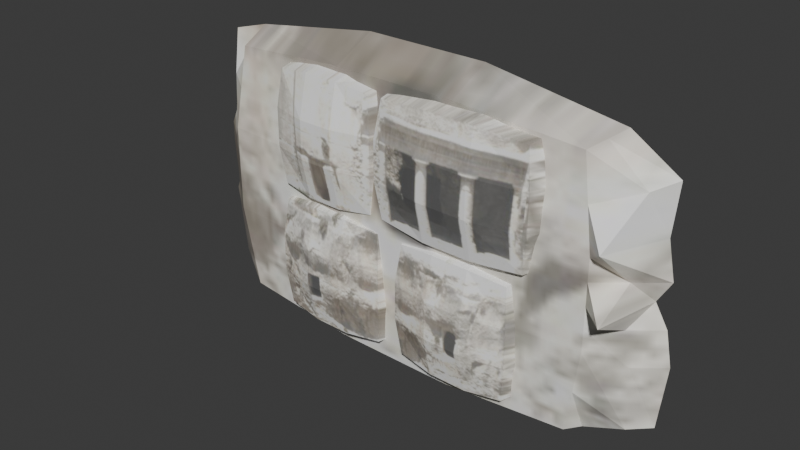 # Source: tomb.blend  (saved by Blender 4.5.92; exported with 4.5.12 LTS)
import bpy
from mathutils import Matrix  # noqa: F401  (used for matrix-valued properties, if any)

bpy.ops.wm.read_factory_settings(use_empty=True)
scene = bpy.context.scene
scene.name = 'Scene'

# ---- images (referenced by path relative to the original .blend; pixels are not part of the script)
import os
ASSET_DIR = os.environ.get("B2B_ASSET_DIR", "")  # directory of the original .blend (textures are referenced by path, not embedded)
HERE = os.path.dirname(os.path.abspath(__file__))  # packed textures are extracted next to this script under _unpacked/

def load_image(name, relpath, width, height, colorspace="sRGB"):
    """Load a texture the original file referenced (path relative to the .blend, or extracted next to this script)."""
    p = next((c for c in (os.path.join(HERE, relpath), os.path.join(ASSET_DIR, relpath)) if relpath and os.path.exists(c)), "")
    if p:
        img = bpy.data.images.load(p, check_existing=True)
        img.name = name
    else:  # same state as the original file: an image datablock whose file is absent (Cycles renders it pink)
        img = bpy.data.images.new(name, width, height)
        img.source = "FILE"
        img.filepath = "//" + (relpath or name)
    img.colorspace_settings.name = colorspace
    return img
img_tombheriziiii_jpg = load_image('tombheriziiii.jpg', '_unpacked/tombheriziiii.50804afe.jpg', 256, 256, 'sRGB')

# ---- materials (node trees are filled in below, after node groups)
mat_material_001 = bpy.data.materials.new('Material.001')
mat_material_001.use_backface_culling = True

# ---- material node trees
mat_material_001.use_nodes = True; mat_material_001.node_tree.nodes.clear()
_N = mat_material_001.node_tree.nodes; _L = mat_material_001.node_tree.links
n0 = _N.new('ShaderNodeBsdfPrincipled'); n0.name = 'Principled BSDF'; n0.location = (-200, 100)
n1 = _N.new('ShaderNodeOutputMaterial'); n1.name = 'Material Output'; n1.location = (200, 100)
n2 = _N.new('ShaderNodeTexImage'); n2.name = 'Image Texture'; n2.location = (-490, 80)
n2.image = img_tombheriziiii_jpg
_L.new(n0.outputs[0], n1.inputs[0])
_L.new(n2.outputs[0], n0.inputs[0])
n1.is_active_output = True

# ---- world
world_world = bpy.data.worlds.new('World'); scene.world = world_world
world_world.use_nodes = True; world_world.node_tree.nodes.clear()
_N = world_world.node_tree.nodes; _L = world_world.node_tree.links
n0 = _N.new('ShaderNodeOutputWorld'); n0.name = 'World Output'; n0.location = (200, 100)
n1 = _N.new('ShaderNodeBackground'); n1.name = 'Background'; n1.location = (-200, 100)
n1.inputs[0].default_value = (0.05088, 0.05088, 0.05088, 1.0)
_L.new(n1.outputs[0], n0.inputs[0])
n0.is_active_output = True
world_world.color = (0.05088, 0.05088, 0.05088)
world_world.sun_shadow_jitter_overblur = 0.0

# ---- meshes
me_cube_001 = bpy.data.meshes.new('Cube.001')
me_cube_001.from_pydata([(-0.5, -0.104, -1.82), (-0.5, -0.104, 1.82), (0.5, -0.104, 1.82), (0.5, -0.104, -1.82), (-0.5, 1.216, 0.5), (-1.82, -0.104, -0.5), (-0.5, 1.216, -0.5), (0.5, 1.216, -0.5), (1.82, -0.104, 0.5), (1.82, -0.104, -0.5), (-1.82, -0.104, 0.5), (0.5, 1.216, 0.5), (1.58, -0.104, -1.58), (0.5, 0.9755, -1.58), (-0.5, 1.216, 0.0), (0.5, 0.9755, 1.58), (-0.5, 0.9755, -1.58), (-1.58, -0.104, 1.58), (-1.58, 0.9755, -0.5), (0.0, 1.216, 0.5), (-1.82, -0.104, 0.0), (1.58, 0.9755, -0.5), (1.58, -0.104, 1.58), (1.58, 0.9755, 0.5), (-1.58, 0.9755, 0.5), (-1.58, -0.104, -1.58), (-0.5, 0.9755, 1.58), (0.5, 1.216, 0.0), (0.0, 1.216, -0.5), (1.82, -0.104, 0.0), (0.0, -0.104, -1.82), (0.0, -0.104, 1.82), (0.0, 1.216, 0.0), (0.0, 0.9755, 1.58), (0.0, 0.9755, -1.58), (-1.58, 0.9755, 0.0), (1.58, 0.9755, 0.0), (1.473, 0.8692, 1.473), (1.473, 0.8692, -1.473), (-1.473, 0.8692, 1.473), (-1.473, 0.8692, -1.473)], [], [(40, 16, 0, 25), (26, 39, 17, 1), (33, 26, 1, 31), (16, 34, 30, 0), (24, 39, 26, 4), (13, 38, 12, 3), (34, 13, 3, 30), (15, 33, 31, 2), (37, 15, 2, 22), (16, 6, 28, 34), (35, 24, 4, 14), (14, 4, 19, 32), (28, 32, 27, 7), (25, 5, 18, 40), (34, 28, 7, 13), (18, 35, 14, 6), (13, 7, 21, 38), (40, 18, 6, 16), (23, 37, 22, 8), (36, 23, 8, 29), (21, 36, 29, 9), (38, 21, 9, 12), (20, 10, 24, 35), (19, 33, 15, 11), (32, 19, 11, 27), (27, 11, 23, 36), (4, 26, 33, 19), (5, 20, 35, 18), (6, 14, 32, 28), (7, 27, 36, 21), (10, 17, 39, 24), (11, 15, 37, 23)])
_uv = me_cube_001.uv_layers.new(name='UVMap')
_uv.uv.foreach_set('vector', [0.5459, 0.02111, 0.3775, -0.003306, 0.3843, 0.005164, 0.5491, 0.04073, 0.3872, 0.4558, 0.5468, 0.4377, 0.5498, 0.4363, 0.3937, 0.4669, 0.3028, 0.4568, 0.3872, 0.4558, 0.3937, 0.4669, 0.32, 0.4678, 0.3775, -0.003306, 0.2884, -0.005519, 0.3065, 0.003283, 0.3843, 0.005164, 0.5657, 0.3044, 0.5468, 0.4377, 0.3872, 0.4558, 0.3823, 0.3041, 0.198, -0.007764, 0.02548, 0.009033, 0.05615, 0.03006, 0.2277, 0.001379, 0.2884, -0.005519, 0.198, -0.007764, 0.2277, 0.001379, 0.3065, 0.003283, 0.2172, 0.4577, 0.3028, 0.4568, 0.32, 0.4678, 0.2454, 0.4687, 0.05183, 0.4427, 0.2172, 0.4577, 0.2454, 0.4687, 0.07976, 0.4411, 0.3775, -0.003306, 0.3791, 0.154, 0.2887, 0.1529, 0.2884, -0.005519, 0.5657, 0.2335, 0.5657, 0.3044, 0.3823, 0.3041, 0.3808, 0.2297, 0.3808, 0.2297, 0.3823, 0.3041, 0.2935, 0.3041, 0.2911, 0.2292, 0.2887, 0.1529, 0.2911, 0.2292, 0.2002, 0.2286, 0.197, 0.1518, 0.5491, 0.04073, 0.5847, 0.1804, 0.5657, 0.1613, 0.5459, 0.02111, 0.2884, -0.005519, 0.2887, 0.1529, 0.197, 0.1518, 0.198, -0.007764, 0.5657, 0.1613, 0.5657, 0.2335, 0.3808, 0.2297, 0.3791, 0.154, 0.198, -0.007764, 0.197, 0.1518, 0.00903, 0.1546, 0.02548, 0.009033, 0.5459, 0.02111, 0.5657, 0.1613, 0.3791, 0.154, 0.3775, -0.003306, 0.01855, 0.3042, 0.05183, 0.4427, 0.07976, 0.4411, 0.03415, 0.305, 0.01383, 0.23, 0.01855, 0.3042, 0.03415, 0.305, 0.03014, 0.2402, 0.00903, 0.1546, 0.01383, 0.23, 0.03014, 0.2402, 0.02608, 0.1745, 0.02548, 0.009033, 0.00903, 0.1546, 0.02608, 0.1745, 0.05615, 0.03006, 0.5846, 0.2432, 0.5844, 0.3052, 0.5657, 0.3044, 0.5657, 0.2335, 0.2935, 0.3041, 0.3028, 0.4568, 0.2172, 0.4577, 0.2034, 0.304, 0.2911, 0.2292, 0.2935, 0.3041, 0.2034, 0.304, 0.2002, 0.2286, 0.2002, 0.2286, 0.2034, 0.304, 0.01855, 0.3042, 0.01383, 0.23, 0.3823, 0.3041, 0.3872, 0.4558, 0.3028, 0.4568, 0.2935, 0.3041, 0.5847, 0.1804, 0.5846, 0.2432, 0.5657, 0.2335, 0.5657, 0.1613, 0.3791, 0.154, 0.3808, 0.2297, 0.2911, 0.2292, 0.2887, 0.1529, 0.197, 0.1518, 0.2002, 0.2286, 0.01383, 0.23, 0.00903, 0.1546, 0.5844, 0.3052, 0.5498, 0.4363, 0.5468, 0.4377, 0.5657, 0.3044, 0.2034, 0.304, 0.2172, 0.4577, 0.05183, 0.4427, 0.01855, 0.3042])
me_cube_001.materials.append(mat_material_001)
me_cube_001.update()
me_cube_002 = bpy.data.meshes.new('Cube.002')
me_cube_002.from_pydata([(-0.5, -0.104, -1.82), (-0.5, -0.104, 1.82), (0.5, -0.104, 1.82), (0.5, -0.104, -1.82), (-0.5, 1.216, 0.5), (-1.82, -0.104, -0.5), (-0.5, 1.216, -0.5), (0.5, 1.216, -0.5), (1.82, -0.104, 0.5), (1.82, -0.104, -0.5), (-1.82, -0.104, 0.5), (0.5, 1.216, 0.5), (1.58, -0.104, -1.58), (0.5, 0.9755, -1.58), (-0.5, 1.216, 0.0), (0.5, 0.9755, 1.58), (-0.5, 0.9755, -1.58), (-1.58, -0.104, 1.58), (-1.58, 0.9755, -0.5), (0.0, 1.216, 0.5), (-1.82, -0.104, 0.0), (1.58, 0.9755, -0.5), (1.58, -0.104, 1.58), (1.58, 0.9755, 0.5), (-1.58, 0.9755, 0.5), (-1.58, -0.104, -1.58), (-0.5, 0.9755, 1.58), (0.5, 1.216, 0.0), (0.0, 1.216, -0.5), (1.82, -0.104, 0.0), (0.0, -0.104, -1.82), (0.0, -0.104, 1.82), (0.0, 1.216, 0.0), (0.0, 0.9755, 1.58), (0.0, 0.9755, -1.58), (-1.58, 0.9755, 0.0), (1.58, 0.9755, 0.0), (1.473, 0.8692, 1.473), (1.473, 0.8692, -1.473), (-1.473, 0.8692, 1.473), (-1.473, 0.8692, -1.473)], [], [(40, 16, 0, 25), (26, 39, 17, 1), (33, 26, 1, 31), (16, 34, 30, 0), (24, 39, 26, 4), (13, 38, 12, 3), (34, 13, 3, 30), (15, 33, 31, 2), (37, 15, 2, 22), (16, 6, 28, 34), (35, 24, 4, 14), (14, 4, 19, 32), (28, 32, 27, 7), (25, 5, 18, 40), (34, 28, 7, 13), (18, 35, 14, 6), (13, 7, 21, 38), (40, 18, 6, 16), (23, 37, 22, 8), (36, 23, 8, 29), (21, 36, 29, 9), (38, 21, 9, 12), (20, 10, 24, 35), (19, 33, 15, 11), (32, 19, 11, 27), (27, 11, 23, 36), (4, 26, 33, 19), (5, 20, 35, 18), (6, 14, 32, 28), (7, 27, 36, 21), (10, 17, 39, 24), (11, 15, 37, 23)])
_uv = me_cube_002.uv_layers.new(name='UVMap')
_uv.uv.foreach_set('vector', [0.9559, 0.02356, 0.7964, 0.006638, 0.7629, 0.02326, 0.9223, 0.05164, 0.7827, 0.4906, 0.9379, 0.4749, 0.9062, 0.4792, 0.7503, 0.509, 0.702, 0.4899, 0.7827, 0.4906, 0.7503, 0.509, 0.68, 0.5082, 0.7964, 0.006638, 0.7127, 0.00948, 0.69, 0.02564, 0.7629, 0.02326, 0.9678, 0.3281, 0.9379, 0.4749, 0.7827, 0.4906, 0.7958, 0.3271, 0.6302, 0.01228, 0.4738, 0.03898, 0.4657, 0.06517, 0.6181, 0.02798, 0.7127, 0.00948, 0.6302, 0.01228, 0.6181, 0.02798, 0.69, 0.02564, 0.6224, 0.4892, 0.702, 0.4899, 0.68, 0.5082, 0.6107, 0.5075, 0.4717, 0.4714, 0.6224, 0.4892, 0.6107, 0.5075, 0.4639, 0.4758, 0.7964, 0.006638, 0.8004, 0.1687, 0.7149, 0.1704, 0.7127, 0.00948, 0.971, 0.2507, 0.9678, 0.3281, 0.7958, 0.3271, 0.7981, 0.2483, 0.7981, 0.2483, 0.7958, 0.3271, 0.7113, 0.3275, 0.7131, 0.2494, 0.7149, 0.1704, 0.7131, 0.2494, 0.6294, 0.2505, 0.6307, 0.172, 0.9223, 0.05164, 0.9525, 0.2002, 0.9743, 0.1725, 0.9559, 0.02356, 0.7127, 0.00948, 0.7149, 0.1704, 0.6307, 0.172, 0.6302, 0.01228, 0.9743, 0.1725, 0.971, 0.2507, 0.7981, 0.2483, 0.8004, 0.1687, 0.6302, 0.01228, 0.6307, 0.172, 0.4556, 0.1823, 0.4738, 0.03898, 0.9559, 0.02356, 0.9743, 0.1725, 0.8004, 0.1687, 0.7964, 0.006638, 0.455, 0.3309, 0.4717, 0.4714, 0.4639, 0.4758, 0.432, 0.3384, 0.4553, 0.257, 0.455, 0.3309, 0.432, 0.3384, 0.4321, 0.2739, 0.4556, 0.1823, 0.4553, 0.257, 0.4321, 0.2739, 0.4322, 0.2088, 0.4738, 0.03898, 0.4556, 0.1823, 0.4322, 0.2088, 0.4657, 0.06517, 0.9498, 0.2684, 0.947, 0.336, 0.9678, 0.3281, 0.971, 0.2507, 0.7113, 0.3275, 0.702, 0.4899, 0.6224, 0.4892, 0.6281, 0.328, 0.7131, 0.2494, 0.7113, 0.3275, 0.6281, 0.328, 0.6294, 0.2505, 0.6294, 0.2505, 0.6281, 0.328, 0.455, 0.3309, 0.4553, 0.257, 0.7958, 0.3271, 0.7827, 0.4906, 0.702, 0.4899, 0.7113, 0.3275, 0.9525, 0.2002, 0.9498, 0.2684, 0.971, 0.2507, 0.9743, 0.1725, 0.8004, 0.1687, 0.7981, 0.2483, 0.7131, 0.2494, 0.7149, 0.1704, 0.6307, 0.172, 0.6294, 0.2505, 0.4553, 0.257, 0.4556, 0.1823, 0.947, 0.336, 0.9062, 0.4792, 0.9379, 0.4749, 0.9678, 0.3281, 0.6281, 0.328, 0.6224, 0.4892, 0.4717, 0.4714, 0.455, 0.3309])
me_cube_002.materials.append(mat_material_001)
me_cube_002.update()
me_cube_003 = bpy.data.meshes.new('Cube.003')
me_cube_003.from_pydata([(-0.5606, -0.104, 1.564), (-0.5606, -0.104, 5.203), (0.7705, -0.104, 5.203), (0.7705, -0.104, 1.564), (-0.5606, 1.216, 3.883), (-2.317, -0.104, 2.883), (-0.5606, 1.216, 2.883), (0.7705, 1.216, 2.883), (2.527, -0.104, 3.883), (2.527, -0.104, 2.883), (-2.317, -0.104, 3.883), (0.7705, 1.216, 3.883), (2.208, -0.104, 1.804), (0.7705, 0.9755, 1.804), (-0.5606, 1.216, 3.383), (0.7705, 0.9755, 4.963), (-0.5606, 0.9755, 1.804), (-1.998, -0.104, 4.963), (-1.998, 0.9755, 2.883), (0.1049, 1.216, 3.883), (-2.317, -0.104, 3.383), (2.208, 0.9755, 2.883), (2.208, -0.104, 4.963), (2.208, 0.9755, 3.883), (-1.998, 0.9755, 3.883), (-1.998, -0.104, 1.804), (-0.5606, 0.9755, 4.963), (0.7705, 1.216, 3.383), (0.1049, 1.216, 2.883), (2.527, -0.104, 3.383), (0.1049, -0.104, 1.564), (0.1049, -0.104, 5.203), (0.1049, 1.216, 3.383), (0.1049, 0.9755, 4.963), (0.1049, 0.9755, 1.804), (-1.998, 0.9755, 3.383), (2.208, 0.9755, 3.383), (2.066, 0.8692, 4.856), (2.066, 0.8692, 1.91), (-1.856, 0.8692, 4.856), (-1.856, 0.8692, 1.91)], [], [(40, 16, 0, 25), (26, 39, 17, 1), (33, 26, 1, 31), (16, 34, 30, 0), (24, 39, 26, 4), (13, 38, 12, 3), (34, 13, 3, 30), (15, 33, 31, 2), (37, 15, 2, 22), (16, 6, 28, 34), (35, 24, 4, 14), (14, 4, 19, 32), (28, 32, 27, 7), (25, 5, 18, 40), (34, 28, 7, 13), (18, 35, 14, 6), (13, 7, 21, 38), (40, 18, 6, 16), (23, 37, 22, 8), (36, 23, 8, 29), (21, 36, 29, 9), (38, 21, 9, 12), (20, 10, 24, 35), (19, 33, 15, 11), (32, 19, 11, 27), (27, 11, 23, 36), (4, 26, 33, 19), (5, 20, 35, 18), (6, 14, 32, 28), (7, 27, 36, 21), (10, 17, 39, 24), (11, 15, 37, 23)])
_uv = me_cube_003.uv_layers.new(name='UVMap')
_uv.uv.foreach_set('vector', [0.9944, 0.4701, 0.8106, 0.4516, 0.772, 0.4698, 0.9556, 0.5008, 0.7948, 0.9815, 0.9737, 0.9642, 0.9371, 0.969, 0.7575, 1.002, 0.7018, 0.9807, 0.7948, 0.9815, 0.7575, 1.002, 0.6765, 1.001, 0.8106, 0.4516, 0.7141, 0.4547, 0.688, 0.4724, 0.772, 0.4698, 1.008, 0.8035, 0.9737, 0.9642, 0.7948, 0.9815, 0.8099, 0.8024, 0.6191, 0.4577, 0.4389, 0.487, 0.4296, 0.5157, 0.6052, 0.4749, 0.7141, 0.4547, 0.6191, 0.4577, 0.6052, 0.4749, 0.688, 0.4724, 0.6101, 0.9799, 0.7018, 0.9807, 0.6765, 1.001, 0.5966, 0.9999, 0.4364, 0.9604, 0.6101, 0.9799, 0.5966, 0.9999, 0.4275, 0.9652, 0.8106, 0.4516, 0.8152, 0.629, 0.7167, 0.6308, 0.7141, 0.4547, 1.012, 0.7188, 1.008, 0.8035, 0.8099, 0.8024, 0.8125, 0.7162, 0.8125, 0.7162, 0.8099, 0.8024, 0.7126, 0.8029, 0.7146, 0.7174, 0.7167, 0.6308, 0.7146, 0.7174, 0.6181, 0.7185, 0.6196, 0.6326, 0.9556, 0.5008, 0.9905, 0.6635, 1.016, 0.6331, 0.9944, 0.4701, 0.7141, 0.4547, 0.7167, 0.6308, 0.6196, 0.6326, 0.6191, 0.4577, 1.016, 0.6331, 1.012, 0.7188, 0.8125, 0.7162, 0.8152, 0.629, 0.6191, 0.4577, 0.6196, 0.6326, 0.4179, 0.6439, 0.4389, 0.487, 0.9944, 0.4701, 1.016, 0.6331, 0.8152, 0.629, 0.8106, 0.4516, 0.4173, 0.8066, 0.4364, 0.9604, 0.4275, 0.9652, 0.3907, 0.8148, 0.4176, 0.7257, 0.4173, 0.8066, 0.3907, 0.8148, 0.3909, 0.7442, 0.4179, 0.6439, 0.4176, 0.7257, 0.3909, 0.7442, 0.391, 0.6729, 0.4389, 0.487, 0.4179, 0.6439, 0.391, 0.6729, 0.4296, 0.5157, 0.9873, 0.7382, 0.9842, 0.8121, 1.008, 0.8035, 1.012, 0.7188, 0.7126, 0.8029, 0.7018, 0.9807, 0.6101, 0.9799, 0.6167, 0.8034, 0.7146, 0.7174, 0.7126, 0.8029, 0.6167, 0.8034, 0.6181, 0.7185, 0.6181, 0.7185, 0.6167, 0.8034, 0.4173, 0.8066, 0.4176, 0.7257, 0.8099, 0.8024, 0.7948, 0.9815, 0.7018, 0.9807, 0.7126, 0.8029, 0.9905, 0.6635, 0.9873, 0.7382, 1.012, 0.7188, 1.016, 0.6331, 0.8152, 0.629, 0.8125, 0.7162, 0.7146, 0.7174, 0.7167, 0.6308, 0.6196, 0.6326, 0.6181, 0.7185, 0.4176, 0.7257, 0.4179, 0.6439, 0.9842, 0.8121, 0.9371, 0.969, 0.9737, 0.9642, 1.008, 0.8035, 0.6167, 0.8034, 0.6101, 0.9799, 0.4364, 0.9604, 0.4173, 0.8066])
me_cube_003.materials.append(mat_material_001)
me_cube_003.update()
me_cube_004 = bpy.data.meshes.new('Cube.004')
me_cube_004.from_pydata([(-0.3447, -0.104, 1.553), (-0.3447, -0.104, 5.192), (0.5866, -0.104, 5.192), (0.5866, -0.104, 1.553), (-0.3447, 1.216, 3.873), (-1.574, -0.104, 2.873), (-0.3447, 1.216, 2.873), (0.5866, 1.216, 2.873), (1.815, -0.104, 3.873), (1.815, -0.104, 2.873), (-1.574, -0.104, 3.873), (0.5866, 1.216, 3.873), (1.592, -0.104, 1.793), (0.5866, 0.9755, 1.793), (-0.3447, 1.216, 3.373), (0.5866, 0.9755, 4.952), (-0.3447, 0.9755, 1.793), (-1.35, -0.104, 4.952), (-1.35, 0.9755, 2.873), (0.1209, 1.216, 3.873), (-1.574, -0.104, 3.373), (1.592, 0.9755, 2.873), (1.592, -0.104, 4.952), (1.592, 0.9755, 3.873), (-1.35, 0.9755, 3.873), (-1.35, -0.104, 1.793), (-0.3447, 0.9755, 4.952), (0.5866, 1.216, 3.373), (0.1209, 1.216, 2.873), (1.815, -0.104, 3.373), (0.1209, -0.104, 1.553), (0.1209, -0.104, 5.192), (0.1209, 1.216, 3.373), (0.1209, 0.9755, 4.952), (0.1209, 0.9755, 1.793), (-1.35, 0.9755, 3.373), (1.592, 0.9755, 3.373), (1.493, 0.8692, 4.846), (1.493, 0.8692, 1.899), (-1.251, 0.8692, 4.846), (-1.251, 0.8692, 1.899)], [], [(40, 16, 0, 25), (26, 39, 17, 1), (33, 26, 1, 31), (16, 34, 30, 0), (24, 39, 26, 4), (13, 38, 12, 3), (34, 13, 3, 30), (15, 33, 31, 2), (37, 15, 2, 22), (16, 6, 28, 34), (35, 24, 4, 14), (14, 4, 19, 32), (28, 32, 27, 7), (25, 5, 18, 40), (34, 28, 7, 13), (18, 35, 14, 6), (13, 7, 21, 38), (40, 18, 6, 16), (23, 37, 22, 8), (36, 23, 8, 29), (21, 36, 29, 9), (38, 21, 9, 12), (20, 10, 24, 35), (19, 33, 15, 11), (32, 19, 11, 27), (27, 11, 23, 36), (4, 26, 33, 19), (5, 20, 35, 18), (6, 14, 32, 28), (7, 27, 36, 21), (10, 17, 39, 24), (11, 15, 37, 23)])
_uv = me_cube_004.uv_layers.new(name='UVMap')
_uv.uv.foreach_set('vector', [0.4565, 0.496, 0.3195, 0.4695, 0.325, 0.4787, 0.4591, 0.5172, 0.3274, 0.9666, 0.4572, 0.947, 0.4597, 0.9455, 0.3326, 0.9786, 0.2587, 0.9677, 0.3274, 0.9666, 0.3326, 0.9786, 0.2727, 0.9796, 0.3195, 0.4695, 0.247, 0.4671, 0.2617, 0.4767, 0.325, 0.4787, 0.4726, 0.8027, 0.4572, 0.947, 0.3274, 0.9666, 0.3234, 0.8024, 0.1735, 0.4647, 0.03313, 0.4829, 0.05809, 0.5056, 0.1976, 0.4746, 0.247, 0.4671, 0.1735, 0.4647, 0.1976, 0.4746, 0.2617, 0.4767, 0.1891, 0.9687, 0.2587, 0.9677, 0.2727, 0.9796, 0.2121, 0.9806, 0.05457, 0.9525, 0.1891, 0.9687, 0.2121, 0.9806, 0.07729, 0.9507, 0.3195, 0.4695, 0.3208, 0.6399, 0.2473, 0.6387, 0.247, 0.4671, 0.4726, 0.7259, 0.4726, 0.8027, 0.3234, 0.8024, 0.3221, 0.7219, 0.3221, 0.7219, 0.3234, 0.8024, 0.2512, 0.8024, 0.2492, 0.7212, 0.2473, 0.6387, 0.2492, 0.7212, 0.1753, 0.7206, 0.1727, 0.6375, 0.4591, 0.5172, 0.4881, 0.6684, 0.4726, 0.6478, 0.4565, 0.496, 0.247, 0.4671, 0.2473, 0.6387, 0.1727, 0.6375, 0.1735, 0.4647, 0.4726, 0.6478, 0.4726, 0.7259, 0.3221, 0.7219, 0.3208, 0.6399, 0.1735, 0.4647, 0.1727, 0.6375, 0.01976, 0.6405, 0.03313, 0.4829, 0.4565, 0.496, 0.4726, 0.6478, 0.3208, 0.6399, 0.3195, 0.4695, 0.0275, 0.8024, 0.05457, 0.9525, 0.07729, 0.9507, 0.04019, 0.8033, 0.02366, 0.7222, 0.0275, 0.8024, 0.04019, 0.8033, 0.03693, 0.7332, 0.01976, 0.6405, 0.02366, 0.7222, 0.03693, 0.7332, 0.03363, 0.6621, 0.03313, 0.4829, 0.01976, 0.6405, 0.03363, 0.6621, 0.05809, 0.5056, 0.4879, 0.7365, 0.4878, 0.8036, 0.4726, 0.8027, 0.4726, 0.7259, 0.2512, 0.8024, 0.2587, 0.9677, 0.1891, 0.9687, 0.1779, 0.8023, 0.2492, 0.7212, 0.2512, 0.8024, 0.1779, 0.8023, 0.1753, 0.7206, 0.1753, 0.7206, 0.1779, 0.8023, 0.0275, 0.8024, 0.02366, 0.7222, 0.3234, 0.8024, 0.3274, 0.9666, 0.2587, 0.9677, 0.2512, 0.8024, 0.4881, 0.6684, 0.4879, 0.7365, 0.4726, 0.7259, 0.4726, 0.6478, 0.3208, 0.6399, 0.3221, 0.7219, 0.2492, 0.7212, 0.2473, 0.6387, 0.1727, 0.6375, 0.1753, 0.7206, 0.02366, 0.7222, 0.01976, 0.6405, 0.4878, 0.8036, 0.4597, 0.9455, 0.4572, 0.947, 0.4726, 0.8027, 0.1779, 0.8023, 0.1891, 0.9687, 0.05457, 0.9525, 0.0275, 0.8024])
me_cube_004.materials.append(mat_material_001)
me_cube_004.update()
me_cube_005 = bpy.data.meshes.new('Cube.005')
me_cube_005.from_pydata([(0.3214, -0.5282, -2.535), (0.3214, -0.5282, 5.708), (3.638, -0.5282, 5.708), (3.638, -0.5282, -2.535), (0.3214, 0.8482, 2.719), (-4.74, -0.5282, 0.1643), (0.3214, 0.8482, 0.4537), (3.638, 0.8482, 0.4537), (8.217, -0.5282, 3.258), (8.716, -0.5282, 0.1944), (-4.378, -0.5282, 3.098), (3.638, 0.8482, 2.719), (7.218, -0.5282, -1.992), (3.638, 0.5978, -1.992), (0.3214, 0.8482, 1.586), (3.638, 0.5978, 5.164), (0.3214, 0.5978, -1.992), (-3.259, -0.5282, 5.164), (-3.259, 0.5978, 0.4537), (1.98, 0.8482, 2.719), (-4.237, -0.5282, 1.586), (7.218, 0.5978, 0.4537), (7.218, -0.5282, 5.164), (7.218, 0.5978, 2.719), (-3.259, 0.5978, 2.719), (-3.259, -0.5282, -1.992), (0.3214, 0.5978, 5.164), (3.638, 0.8482, 1.586), (1.98, 0.8482, 0.4537), (8.716, -0.5282, 1.586), (1.98, -0.5282, -2.535), (1.98, -0.5282, 5.708), (1.98, 0.8482, 1.586), (1.98, 0.5978, 5.164), (1.98, 0.5978, -1.992), (-3.259, 0.5978, 1.586), (7.218, 0.5978, 1.586), (6.865, 0.4869, 4.923), (6.865, 0.4869, -1.751), (-2.906, 0.4869, 4.923), (-2.906, 0.4869, -1.751), (-4.572, -0.5282, 1.02), (8.716, -0.5282, 2.153), (8.29, -0.5282, -1.3), (-4.083, 0.03479, 0.1643), (-4.562, -0.5282, -1.469), (-4.49, -0.5316, 4.394), (8.277, -0.5282, 4.863), (7.824, 0.03479, 3.258), (8.403, -0.5282, 1.02), (7.967, 0.03479, 0.1944), (7.042, -0.02068, 5.044), (-3.083, 0.5424, 3.821), (-3.083, -0.02068, -1.871), (-3.722, 1.035, 3.098), (-4.572, -0.5282, 2.153), (7.967, 0.03479, 1.586), (7.218, 0.5978, 1.02), (-3.259, 0.5978, 1.02), (7.042, 0.5424, 3.821), (-3.259, 0.5978, 2.153), (7.218, 0.5978, 2.153), (7.042, 0.5424, -0.6485), (-3.915, 1.187, 1.586), (-3.083, 0.5424, -0.6485), (-3.083, -0.02068, 5.044), (7.042, -0.02068, -1.871), (-4.091, 0.007054, 4.211), (-3.915, 0.03479, 1.02), (-3.915, 0.03479, 2.153), (7.827, 0.007054, -1.24), (7.967, 0.03479, 1.02), (7.967, 0.03479, 2.153), (7.828, 0.007054, 3.879), (-4.145, 0.007054, -1.409)], [], [(40, 16, 0, 25, 53), (26, 39, 65, 17, 1), (33, 26, 1, 31), (16, 34, 30, 0), (24, 52, 39, 26, 4), (13, 38, 66, 12, 3), (34, 13, 3, 30), (15, 33, 31, 2), (37, 15, 2, 22, 51), (16, 6, 28, 34), (35, 60, 24, 4, 14), (14, 4, 19, 32), (28, 32, 27, 7), (74, 44, 18, 64), (34, 28, 7, 13), (18, 58, 35, 14, 6), (13, 7, 21, 62, 38), (40, 64, 18, 6, 16), (73, 51, 22, 47), (72, 48, 8, 42), (71, 56, 29, 49), (70, 50, 9, 43), (69, 54, 24, 60), (19, 33, 15, 11), (32, 19, 11, 27), (27, 11, 23, 61, 36), (4, 26, 33, 19), (68, 63, 35, 58), (6, 14, 32, 28), (7, 27, 36, 57, 21), (67, 65, 39, 52), (11, 15, 37, 59, 23), (54, 67, 52, 24), (10, 46, 67, 54), (46, 17, 65, 67), (44, 68, 58, 18), (5, 41, 68, 44), (41, 20, 63, 68), (63, 69, 60, 35), (20, 55, 69, 63), (55, 10, 54, 69), (66, 70, 43, 12), (38, 62, 70, 66), (62, 21, 50, 70), (50, 71, 49, 9), (21, 57, 71, 50), (57, 36, 56, 71), (56, 72, 42, 29), (36, 61, 72, 56), (61, 23, 48, 72), (48, 73, 47, 8), (23, 59, 73, 48), (59, 37, 51, 73), (53, 74, 64, 40), (25, 45, 74, 53), (45, 5, 44, 74)])
_uv = me_cube_005.uv_layers.new(name='UVMap')
_uv.uv.foreach_set('vector', [0.8821, 0.04997, 0.7896, 0.04294, 0.792, 0.03453, 0.8901, 0.04879, 0.8862, 0.04937, 0.789, 0.2493, 0.883, 0.2422, 0.8872, 0.2445, 0.8912, 0.2467, 0.7914, 0.2617, 0.7409, 0.2492, 0.789, 0.2493, 0.7914, 0.2617, 0.7453, 0.2616, 0.7896, 0.04294, 0.7423, 0.04318, 0.7468, 0.03476, 0.792, 0.03453, 0.8932, 0.178, 0.8881, 0.2101, 0.883, 0.2422, 0.789, 0.2493, 0.7887, 0.1779, 0.6951, 0.04341, 0.6046, 0.05126, 0.6046, 0.05068, 0.6046, 0.05013, 0.7017, 0.035, 0.7423, 0.04318, 0.6951, 0.04341, 0.7017, 0.035, 0.7468, 0.03476, 0.6929, 0.2491, 0.7409, 0.2492, 0.7453, 0.2616, 0.6994, 0.2615, 0.6011, 0.2416, 0.6929, 0.2491, 0.6994, 0.2615, 0.601, 0.2461, 0.6011, 0.2439, 0.7896, 0.04294, 0.7889, 0.1119, 0.7408, 0.112, 0.7423, 0.04318, 0.893, 0.1451, 0.8931, 0.1615, 0.8932, 0.178, 0.7887, 0.1779, 0.7888, 0.1448, 0.7888, 0.1448, 0.7887, 0.1779, 0.7403, 0.178, 0.7405, 0.1449, 0.7408, 0.112, 0.7405, 0.1449, 0.6924, 0.145, 0.6928, 0.1122, 0.9163, 0.06195, 0.9149, 0.1059, 0.8928, 0.1124, 0.8874, 0.08104, 0.7423, 0.04318, 0.7408, 0.112, 0.6928, 0.1122, 0.6951, 0.04341, 0.8928, 0.1124, 0.8929, 0.1288, 0.893, 0.1451, 0.7888, 0.1448, 0.7889, 0.1119, 0.6951, 0.04341, 0.6928, 0.1122, 0.5924, 0.1132, 0.5985, 0.08207, 0.6046, 0.05126, 0.8821, 0.04997, 0.8874, 0.08104, 0.8928, 0.1124, 0.7889, 0.1119, 0.7896, 0.04294, 0.5795, 0.2109, 0.6011, 0.2439, 0.601, 0.2461, 0.5722, 0.2376, 0.5763, 0.1623, 0.5796, 0.1934, 0.5748, 0.1932, 0.5618, 0.1629, 0.5769, 0.1306, 0.5766, 0.1465, 0.5621, 0.1474, 0.571, 0.1319, 0.5824, 0.06803, 0.5774, 0.1077, 0.563, 0.1094, 0.5753, 0.06891, 0.9106, 0.1621, 0.9079, 0.1891, 0.8932, 0.178, 0.8931, 0.1615, 0.7403, 0.178, 0.7409, 0.2492, 0.6929, 0.2491, 0.6921, 0.178, 0.7405, 0.1449, 0.7403, 0.178, 0.6921, 0.178, 0.6924, 0.145, 0.6924, 0.145, 0.6921, 0.178, 0.5911, 0.1781, 0.5914, 0.1618, 0.5918, 0.1455, 0.7887, 0.1779, 0.789, 0.2493, 0.7409, 0.2492, 0.7403, 0.178, 0.9103, 0.13, 0.9139, 0.1441, 0.893, 0.1451, 0.8929, 0.1288, 0.7889, 0.1119, 0.7888, 0.1448, 0.7405, 0.1449, 0.7408, 0.112, 0.6928, 0.1122, 0.6924, 0.145, 0.5918, 0.1455, 0.5921, 0.1293, 0.5924, 0.1132, 0.9159, 0.2207, 0.8872, 0.2445, 0.883, 0.2422, 0.8881, 0.2101, 0.6921, 0.178, 0.6929, 0.2491, 0.6011, 0.2416, 0.5961, 0.2098, 0.5911, 0.1781, 0.9079, 0.1891, 0.9159, 0.2207, 0.8881, 0.2101, 0.8932, 0.178, 0.9221, 0.1889, 0.9255, 0.2251, 0.9159, 0.2207, 0.9079, 0.1891, 0.9255, 0.2251, 0.8912, 0.2467, 0.8872, 0.2445, 0.9159, 0.2207, 0.9149, 0.1059, 0.9103, 0.13, 0.8929, 0.1288, 0.8928, 0.1124, 0.9315, 0.1076, 0.927, 0.1312, 0.9103, 0.13, 0.9149, 0.1059, 0.927, 0.1312, 0.9178, 0.1469, 0.9139, 0.1441, 0.9103, 0.13, 0.9139, 0.1441, 0.9106, 0.1621, 0.8931, 0.1615, 0.893, 0.1451, 0.9178, 0.1469, 0.9273, 0.1626, 0.9106, 0.1621, 0.9139, 0.1441, 0.9273, 0.1626, 0.9221, 0.1889, 0.9079, 0.1891, 0.9106, 0.1621, 0.6046, 0.05068, 0.5824, 0.06803, 0.5753, 0.06891, 0.6046, 0.05013, 0.6046, 0.05126, 0.5985, 0.08207, 0.5824, 0.06803, 0.6046, 0.05068, 0.5985, 0.08207, 0.5924, 0.1132, 0.5774, 0.1077, 0.5824, 0.06803, 0.5774, 0.1077, 0.5769, 0.1306, 0.571, 0.1319, 0.563, 0.1094, 0.5924, 0.1132, 0.5921, 0.1293, 0.5769, 0.1306, 0.5774, 0.1077, 0.5921, 0.1293, 0.5918, 0.1455, 0.5766, 0.1465, 0.5769, 0.1306, 0.5766, 0.1465, 0.5763, 0.1623, 0.5618, 0.1629, 0.5621, 0.1474, 0.5918, 0.1455, 0.5914, 0.1618, 0.5763, 0.1623, 0.5766, 0.1465, 0.5914, 0.1618, 0.5911, 0.1781, 0.5796, 0.1934, 0.5763, 0.1623, 0.5796, 0.1934, 0.5795, 0.2109, 0.5722, 0.2376, 0.5748, 0.1932, 0.5911, 0.1781, 0.5961, 0.2098, 0.5795, 0.2109, 0.5796, 0.1934, 0.5961, 0.2098, 0.6011, 0.2416, 0.6011, 0.2439, 0.5795, 0.2109, 0.8862, 0.04937, 0.9163, 0.06195, 0.8874, 0.08104, 0.8821, 0.04997, 0.8901, 0.04879, 0.9262, 0.06287, 0.9163, 0.06195, 0.8862, 0.04937, 0.9262, 0.06287, 0.9315, 0.1076, 0.9149, 0.1059, 0.9163, 0.06195])
me_cube_005.materials.append(mat_material_001)
me_cube_005.update()

# ---- objects
ob_bottomleft = bpy.data.objects.new('bottomleft', me_cube_001)
ob_bottomright = bpy.data.objects.new('bottomright', me_cube_002)
ob_topright = bpy.data.objects.new('topright', me_cube_003)
ob_topleft = bpy.data.objects.new('topleft', me_cube_004)
ob_back = bpy.data.objects.new('back', me_cube_005)

# ---- transforms, parenting, visibility, modifiers, constraints
ob_bottomleft.location = (-2.75, 0.05067, -1.619)
ob_bottomleft.rotation_euler = (0.0, -0.0, -3.164)
ob_bottomright.location = (0.9354, -0.03378, -1.619)
ob_bottomright.rotation_euler = (0.0, -0.0, -3.164)
ob_topright.location = (0.9354, -0.03378, -1.619)
ob_topright.rotation_euler = (0.0, -0.0, -3.164)
ob_topleft.location = (-2.75, 0.05067, -1.619)
ob_topleft.rotation_euler = (0.0, -0.0, -3.164)
ob_back.location = (0.9354, -0.03378, -1.619)
ob_back.rotation_euler = (0.0, -0.0, -3.164)

# ---- collection membership
scene.collection.objects.link(ob_bottomleft)
scene.collection.objects.link(ob_bottomright)
scene.collection.objects.link(ob_topright)
scene.collection.objects.link(ob_topleft)
scene.collection.objects.link(ob_back)

# ---- scene / render settings (as saved in the file)
scene.frame_start = 1; scene.frame_end = 250; scene.frame_set(1)
scene.render.engine = 'BLENDER_EEVEE_NEXT'
bpy.context.view_layer.update()

# ---- added for rendering (the .blend has no active camera and no usable light): camera, sun
cam_auto = bpy.data.cameras.new('AutoCamera')
cam_auto.lens = 50.0
cam_auto.sensor_width = 36.0
cam_auto.clip_end = 1000.0
ob_auto_camera = bpy.data.objects.new('AutoCamera', cam_auto)
scene.collection.objects.link(ob_auto_camera)
ob_auto_camera.location = (13.6881, -18.0134, 11.7653)
ob_auto_camera.rotation_euler = (1.09748, -7.21219e-08, 0.694738)
scene.camera = ob_auto_camera
light_auto_sun = bpy.data.lights.new('AutoSun', 'SUN')
light_auto_sun.energy = 3.0
light_auto_sun.angle = 0.0523599
ob_auto_sun = bpy.data.objects.new('AutoSun', light_auto_sun)
scene.collection.objects.link(ob_auto_sun)
ob_auto_sun.rotation_euler = (0.872665, 0.174533, 0.523599)
bpy.context.view_layer.update()
